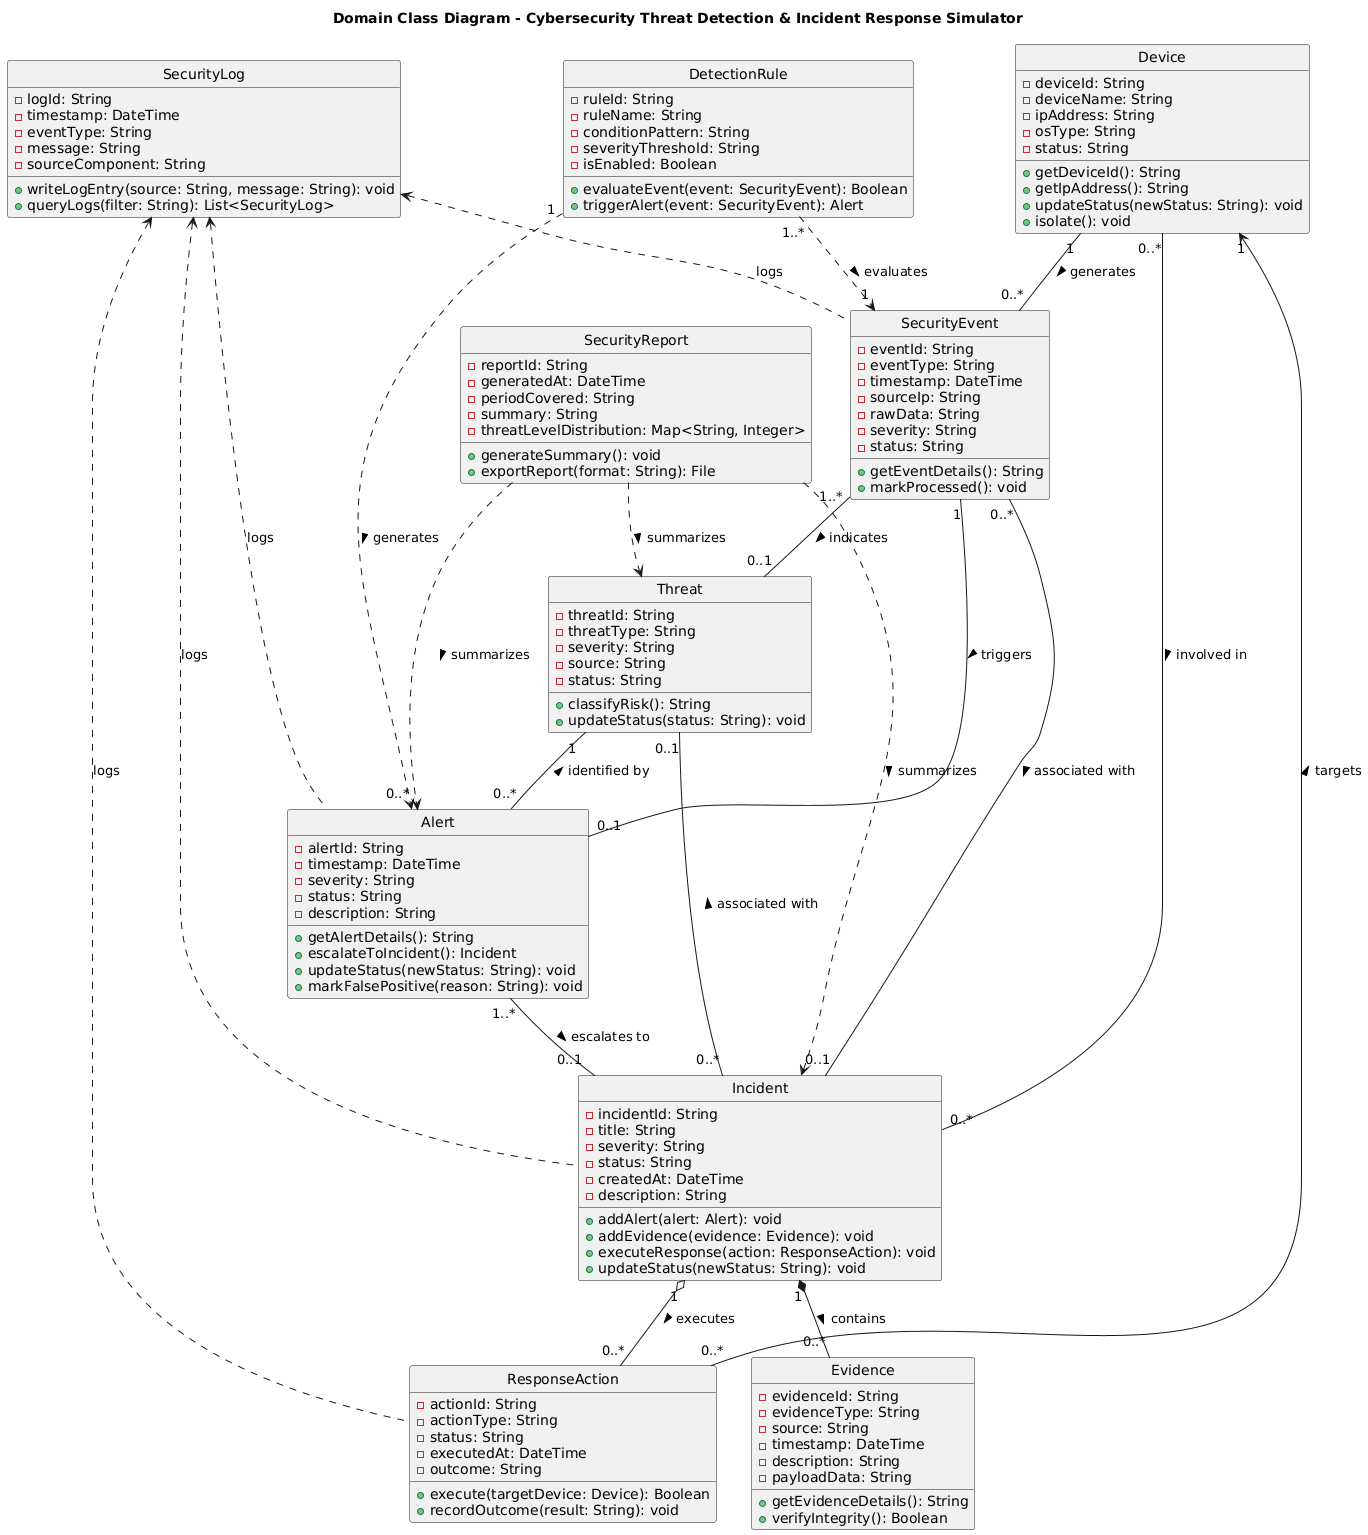

The diagram above was rendered by PlantUML. Its source (embedded in the PNG):
@startuml
skinparam classAttributeIconSize true
skinparam style strictuml
hide empty members

title Domain Class Diagram - Cybersecurity Threat Detection & Incident Response Simulator

class Device {
  - deviceId: String
  - deviceName: String
  - ipAddress: String
  - osType: String
  - status: String
  + getDeviceId(): String
  + getIpAddress(): String
  + updateStatus(newStatus: String): void
  + isolate(): void
}

class SecurityEvent {
  - eventId: String
  - eventType: String
  - timestamp: DateTime
  - sourceIp: String
  - rawData: String
  - severity: String
  - status: String
  + getEventDetails(): String
  + markProcessed(): void
}

class DetectionRule {
  - ruleId: String
  - ruleName: String
  - conditionPattern: String
  - severityThreshold: String
  - isEnabled: Boolean
  + evaluateEvent(event: SecurityEvent): Boolean
  + triggerAlert(event: SecurityEvent): Alert
}

class Threat {
  - threatId: String
  - threatType: String
  - severity: String
  - source: String
  - status: String
  + classifyRisk(): String
  + updateStatus(status: String): void
}

class Alert {
  - alertId: String
  - timestamp: DateTime
  - severity: String
  - status: String
  - description: String
  + getAlertDetails(): String
  + escalateToIncident(): Incident
  + updateStatus(newStatus: String): void
  + markFalsePositive(reason: String): void
}

class Incident {
  - incidentId: String
  - title: String
  - severity: String
  - status: String
  - createdAt: DateTime
  - description: String
  + addAlert(alert: Alert): void
  + addEvidence(evidence: Evidence): void
  + executeResponse(action: ResponseAction): void
  + updateStatus(newStatus: String): void
}

class Evidence {
  - evidenceId: String
  - evidenceType: String
  - source: String
  - timestamp: DateTime
  - description: String
  - payloadData: String
  + getEvidenceDetails(): String
  + verifyIntegrity(): Boolean
}

class ResponseAction {
  - actionId: String
  - actionType: String
  - status: String
  - executedAt: DateTime
  - outcome: String
  + execute(targetDevice: Device): Boolean
  + recordOutcome(result: String): void
}

class SecurityLog {
  - logId: String
  - timestamp: DateTime
  - eventType: String
  - message: String
  - sourceComponent: String
  + writeLogEntry(source: String, message: String): void
  + queryLogs(filter: String): List<SecurityLog>
}

class SecurityReport {
  - reportId: String
  - generatedAt: DateTime
  - periodCovered: String
  - summary: String
  - threatLevelDistribution: Map<String, Integer>
  + generateSummary(): void
  + exportReport(format: String): File
}

' --- Associations and Multiplicities ---

Device "1" -- "0..*" SecurityEvent : generates >
Device "0..*" -- "0..*" Incident : involved in >
Device "1" <-- "0..*" ResponseAction : targets <

DetectionRule "1..*" ..> "1" SecurityEvent : evaluates >
DetectionRule "1" ..> "0..*" Alert : generates >

SecurityEvent "1..*" -- "0..1" Threat : indicates >
SecurityEvent "1" -- "0..1" Alert : triggers >
SecurityEvent "0..*" -- "0..1" Incident : associated with >

Threat "1" -- "0..*" Alert : identified by <
Threat "0..1" -- "0..*" Incident : associated with <

Alert "1..*" -- "0..1" Incident : escalates to >

Incident "1" *-- "0..*" Evidence : contains >
Incident "1" o-- "0..*" ResponseAction : executes >

' System-wide Logging and Reporting Dependencies
SecurityLog <.. SecurityEvent : logs
SecurityLog <.. Alert : logs
SecurityLog <.. Incident : logs
SecurityLog <.. ResponseAction : logs

SecurityReport ..> Incident : summarizes >
SecurityReport ..> Threat : summarizes >
SecurityReport ..> Alert : summarizes >
@enduml